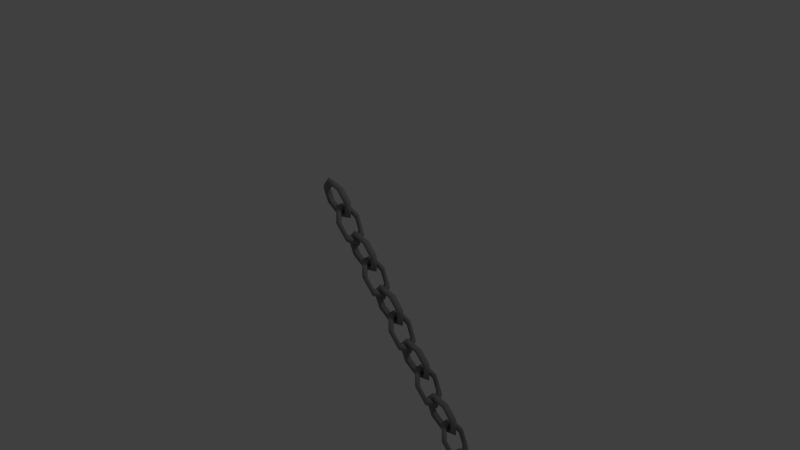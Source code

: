 # Source: chain.blend  (saved by Blender 2.76.0; exported with 4.5.12 LTS)
import bpy
from mathutils import Matrix  # noqa: F401  (used for matrix-valued properties, if any)

bpy.ops.wm.read_factory_settings(use_empty=True)
scene = bpy.context.scene
scene.name = 'Scene'

# ---- collections
col_collection_1 = bpy.data.collections.new('Collection 1'); scene.collection.children.link(col_collection_1)

# ---- materials (node trees are filled in below, after node groups)
mat_steel = bpy.data.materials.new('steel')
mat_steel.alpha_threshold = 0.0
mat_steel.use_transparent_shadow = False
mat_steel.diffuse_color = (0.281, 0.281, 0.281, 1.0)
mat_steel.specular_color = (0.448, 0.448, 0.448)
mat_steel.roughness = 0.5
mat_steel.specular_intensity = 1.0

# ---- material node trees

# ---- world
world_world = bpy.data.worlds.new('World'); scene.world = world_world
world_world.color = (0.05088, 0.05088, 0.05088)
world_world.use_sun_shadow = False
world_world.sun_shadow_jitter_overblur = 0.0
world_world.cycles.sampling_method = 'MANUAL'
world_world.cycles.sample_map_resolution = 256

# ---- cameras
cam_camera = bpy.data.cameras.new('Camera')
cam_camera.clip_end = 100.0
cam_camera.lens = 35.0
cam_camera.sensor_width = 32.0
cam_camera.sensor_height = 18.0
cam_camera.ortho_scale = 7.314
cam_camera.dof.focus_distance = 0.0
cam_camera.dof.aperture_fstop = 128.0

# ---- lights
light_lamp = bpy.data.lights.new('Lamp', 'POINT')
light_lamp.transmission_factor = 0.0
light_lamp.cutoff_distance = 30.0
light_lamp.energy = 100.0
light_lamp.shadow_buffer_clip_start = 1.001
light_lamp.shadow_soft_size = 0.1
light_lamp.shadow_maximum_resolution = 0.006
light_lamp.use_absolute_resolution = True
light_lamp.cycles.use_multiple_importance_sampling = False

# ---- meshes
me_torus = bpy.data.meshes.new('Torus')
me_torus.from_pydata([(1.25, 3.924e-08, -0.3948), (1.0, 3.924e-08, -0.1448), (0.75, 3.924e-08, -0.3948), (1.0, 3.924e-08, -0.6448), (0.7794, 0.9773, -0.3948), (0.6235, 0.7818, -0.1448), (0.4676, 0.5864, -0.3948), (0.6235, 0.7818, -0.6448), (-0.2782, 1.219, -0.3948), (-0.2225, 0.9749, -0.1448), (-0.1669, 0.7312, -0.3948), (-0.2225, 0.9749, -0.6448), (-1.126, 0.5424, -0.3948), (-0.901, 0.4339, -0.1448), (-0.6757, 0.3254, -0.3948), (-0.901, 0.4339, -0.6448), (-1.126, -0.5424, -0.3948), (-0.901, -0.4339, -0.1448), (-0.6757, -0.3254, -0.3948), (-0.901, -0.4339, -0.6448), (-0.2782, -1.219, -0.3948), (-0.2225, -0.9749, -0.1448), (-0.1669, -0.7312, -0.3948), (-0.2225, -0.9749, -0.6448), (0.7794, -0.9773, -0.3948), (0.6235, -0.7818, -0.1448), (0.4676, -0.5864, -0.3948), (0.6235, -0.7818, -0.6448), (2.589, -1.178, -0.3948), (2.288, -1.363, -0.3948), (2.114, -0.9236, -0.3948), (2.415, -0.7382, -0.3948), (2.142, -0.9386, 0.3475), (1.93, -1.172, 0.199), (1.846, -0.7801, 0.05058), (2.057, -0.5468, 0.199), (1.138, -0.4009, 0.5308), (1.127, -0.7418, 0.3457), (1.243, -0.4575, 0.1606), (1.254, -0.1167, 0.3457), (0.3322, 0.03019, 0.01715), (0.4825, -0.3969, -0.06524), (0.76, -0.1988, -0.1476), (0.6098, 0.2282, -0.06524), (0.3322, 0.03019, -0.8067), (0.4825, -0.3969, -0.7244), (0.76, -0.1988, -0.642), (0.6098, 0.2282, -0.7244), (1.138, -0.4009, -1.32), (1.127, -0.7418, -1.135), (1.243, -0.4575, -0.9502), (1.254, -0.1167, -1.135), (2.142, -0.9386, -1.137), (1.93, -1.172, -0.9886), (1.846, -0.7801, -0.8402), (2.057, -0.5468, -0.9886)], [], [(0, 4, 5, 1), (1, 5, 6, 2), (2, 6, 7, 3), (0, 3, 7, 4), (4, 8, 9, 5), (5, 9, 10, 6), (6, 10, 11, 7), (7, 11, 8, 4), (8, 12, 13, 9), (9, 13, 14, 10), (10, 14, 15, 11), (11, 15, 12, 8), (12, 16, 17, 13), (13, 17, 18, 14), (14, 18, 19, 15), (15, 19, 16, 12), (16, 20, 21, 17), (17, 21, 22, 18), (18, 22, 23, 19), (19, 23, 20, 16), (20, 24, 25, 21), (21, 25, 26, 22), (22, 26, 27, 23), (23, 27, 24, 20), (24, 0, 1, 25), (25, 1, 2, 26), (26, 2, 3, 27), (27, 3, 0, 24), (28, 32, 33, 29), (29, 33, 34, 30), (30, 34, 35, 31), (28, 31, 35, 32), (32, 36, 37, 33), (33, 37, 38, 34), (34, 38, 39, 35), (35, 39, 36, 32), (36, 40, 41, 37), (37, 41, 42, 38), (38, 42, 43, 39), (39, 43, 40, 36), (40, 44, 45, 41), (41, 45, 46, 42), (42, 46, 47, 43), (43, 47, 44, 40), (44, 48, 49, 45), (45, 49, 50, 46), (46, 50, 51, 47), (47, 51, 48, 44), (48, 52, 53, 49), (49, 53, 54, 50), (50, 54, 55, 51), (51, 55, 52, 48), (52, 28, 29, 53), (53, 29, 30, 54), (54, 30, 31, 55), (55, 31, 28, 52)])
me_torus.polygons.foreach_set('use_smooth', [True] * 56)
me_torus.materials.append(mat_steel)
me_torus.use_remesh_preserve_volume = False
me_torus.use_remesh_preserve_attributes = False
me_torus.use_mirror_vertex_groups = False
me_torus.update()

# ---- objects
ob_torus = bpy.data.objects.new('Torus', me_torus)
ob_lamp = bpy.data.objects.new('Lamp', light_lamp)
ob_camera = bpy.data.objects.new('Camera', cam_camera)

# ---- transforms, parenting, visibility, modifiers, constraints
ob_torus.location = (0.7767, -1.233, 1.419)
ob_torus.rotation_euler = (1.571, 0.6836, 0.0)
ob_torus.scale = (0.2094, 0.1291, 0.17)
ob_torus.lineart.crease_threshold = 0.0
_m = ob_torus.modifiers.new('Array', 'ARRAY')
_m.count = 100
_m.constant_offset_displace = (0.05, 0.1, 0.0)
_m.relative_offset_displace = (0.8, -0.4, 0.0)
ob_lamp.location = (4.076, 1.005, 5.904)
ob_lamp.rotation_euler = (0.6503, 0.05522, 1.866)
ob_lamp.lock_rotations_4d = False
ob_lamp.empty_display_type = 'ARROWS'
ob_lamp.color = (0.0, 0.0, 0.0, 0.0)
ob_lamp.lineart.crease_threshold = 0.0
ob_camera.location = (7.481, -6.508, 5.344)
ob_camera.rotation_euler = (1.109, 0.01082, 0.8149)
ob_camera.lock_rotations_4d = False
ob_camera.empty_display_type = 'ARROWS'
ob_camera.color = (0.0, 0.0, 0.0, 0.0)
ob_camera.display_type = 'WIRE'
ob_camera.lineart.crease_threshold = 0.0

# ---- collection membership
col_collection_1.objects.link(ob_torus)
col_collection_1.objects.link(ob_lamp)
col_collection_1.objects.link(ob_camera)

# ---- scene / render settings (as saved in the file)
scene.camera = ob_camera
scene.frame_start = 1; scene.frame_end = 250; scene.frame_set(1)
scene.render.engine = 'BLENDER_EEVEE_NEXT'
scene.render.resolution_percentage = 50
scene.render.dither_intensity = 0.0
scene.cycles.use_denoising = False
scene.cycles.samples = 10
scene.cycles.sampling_pattern = 'TABULATED_SOBOL'
scene.cycles.light_sampling_threshold = 0.0
scene.cycles.use_adaptive_sampling = False
scene.cycles.use_light_tree = False
scene.cycles.blur_glossy = 0.0
scene.cycles.pixel_filter_type = 'GAUSSIAN'
scene.cycles.sample_clamp_indirect = 0.0
scene.view_settings.view_transform = 'Standard'
bpy.context.view_layer.update()
